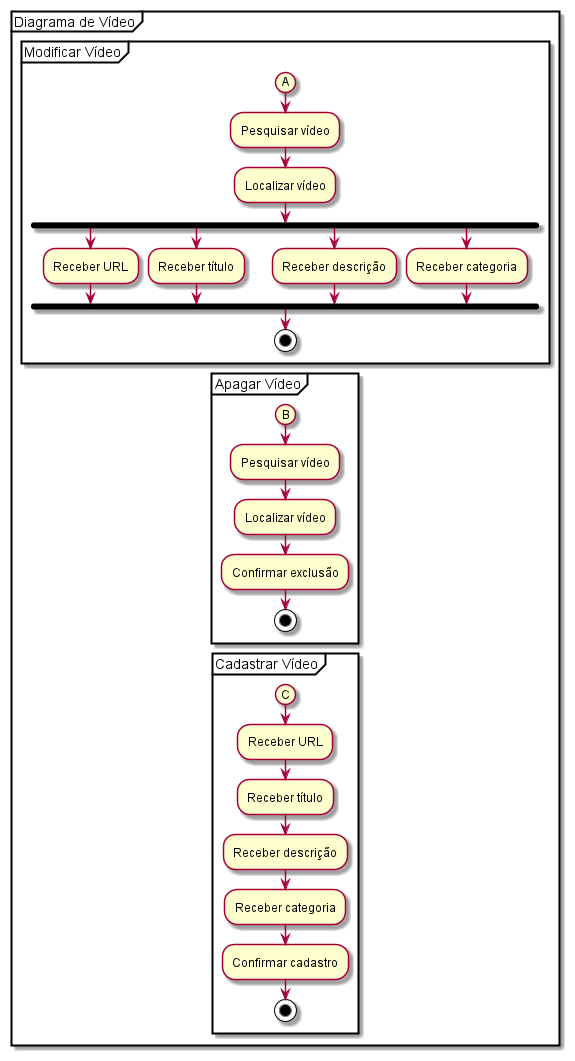

The diagram above was rendered by PlantUML. Its source (embedded in the PNG):
@startuml ActivityDiagramVideo

partition "Diagrama de Vídeo" {
    partition "Modificar Vídeo" {
        (A)
        :Pesquisar vídeo;
        :Localizar vídeo;
        fork
        :Receber URL;
        fork again
        :Receber título;
        fork again
        :Receber descrição;
        fork again
        :Receber categoria;
        end fork
        stop
    }
    partition "Apagar Vídeo" {
        (B)
        :Pesquisar vídeo;
        :Localizar vídeo;
        :Confirmar exclusão;
        stop
    }  

    partition "Cadastrar Vídeo" {
        (C)
        :Receber URL;
        :Receber título;
        :Receber descrição;
        :Receber categoria;
        :Confirmar cadastro;
        stop
    }
}
@enduml